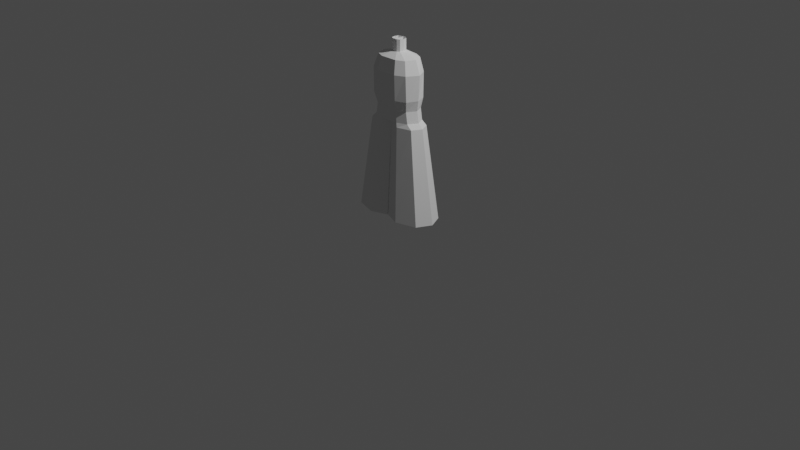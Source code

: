 # Source: player.blend  (saved by Blender 2.93.20; exported with 4.5.12 LTS)
import bpy
from mathutils import Matrix  # noqa: F401  (used for matrix-valued properties, if any)

bpy.ops.wm.read_factory_settings(use_empty=True)
scene = bpy.context.scene
scene.name = 'Scene'

# ---- collections
col_collection = bpy.data.collections.new('Collection'); scene.collection.children.link(col_collection)

# ---- world
world_world = bpy.data.worlds.new('World'); scene.world = world_world
world_world.use_nodes = True; world_world.node_tree.nodes.clear()
_N = world_world.node_tree.nodes; _L = world_world.node_tree.links
n0 = _N.new('ShaderNodeOutputWorld'); n0.name = 'World Output'; n0.location = (300, 300)
n1 = _N.new('ShaderNodeBackground'); n1.name = 'Background'; n1.location = (10, 300)
n1.inputs[0].default_value = (0.05088, 0.05088, 0.05088, 1.0)
_L.new(n1.outputs[0], n0.inputs[0])
n0.is_active_output = True
world_world.color = (0.05088, 0.05088, 0.05088)
world_world.use_sun_shadow = False
world_world.sun_shadow_jitter_overblur = 0.0

# ---- cameras
cam_camera = bpy.data.cameras.new('Camera')
cam_camera.clip_end = 100.0
cam_camera.ortho_scale = 7.314

# ---- lights
light_light = bpy.data.lights.new('Light', 'POINT')
light_light.transmission_factor = 0.0
light_light.energy = 1000.0
light_light.shadow_soft_size = 0.1
light_light.shadow_maximum_resolution = 0.006
light_light.use_absolute_resolution = True

# ---- meshes
me_cube_001 = bpy.data.meshes.new('Cube.001')
me_cube_001.from_pydata([(0.2712, 0.0, 1.107), (0.1088, -0.1388, 1.107), (0.1088, 0.1388, 1.107), (0.0, -0.1388, 1.107), (0.0, 0.1388, 1.107), (0.2166, -0.09778, 1.107), (0.2166, 0.09778, 1.107), (0.2731, 0.1028, 1.062), (0.2731, -0.1028, 1.062), (0.0, 0.1459, 1.062), (0.0, -0.1028, 1.062), (0.1194, 0.1459, 1.062), (0.1194, -0.1459, 1.062), (0.0, 0.0, 1.062), (0.3243, 0.0, 1.062), (0.1012, -0.1388, 1.225), (0.1012, 0.1388, 1.225), (0.1984, 0.09778, 1.225), (0.4014, 0.1556, 0.09771), (0.4014, -0.1556, 0.09771), (0.006721, 0.1556, 0.09771), (0.006721, -0.1556, 0.09771), (0.1793, 0.2209, 0.09771), (0.1793, -0.2209, 0.09771), (-0.05824, 1.353e-07, 0.09771), (0.4754, 1.353e-07, 0.09771), (0.0, -0.1388, 1.225), (0.25, 0.0, 1.225), (0.3372, -0.1292, 0.5799), (0.003361, -0.1292, 0.5799), (0.1494, -0.1834, 0.5799), (0.003679, 0.1317, 0.5342), (0.003042, 0.1267, 0.6255), (-0.02637, 6.127e-08, 0.6255), (-0.03188, 7.456e-08, 0.5343), (-0.01795, -0.04444, 0.5799), (0.3433, 0.1317, 0.5342), (0.3312, 0.1267, 0.6255), (0.1465, 0.1798, 0.6255), (0.1522, 0.1869, 0.5342), (0.407, 7.407e-08, 0.5342), (0.3927, 5.541e-08, 0.6255), (0.3798, -0.04124, 0.5799), (0.0, 0.1388, 1.225), (0.1984, -0.09778, 1.225), (0.0, -0.1388, 1.725), (0.09371, 0.1388, 1.725), (0.09371, -0.1388, 1.725), (0.2277, 0.0, 1.725), (0.0, 0.09778, 1.725), (0.1833, -0.09778, 1.725), (0.1833, 0.09778, 1.725), (0.0, -0.05629, 1.774), (0.02675, 0.05629, 1.774), (0.02675, -0.05629, 1.774), (0.0, 0.0, 1.774), (0.06438, 0.0, 1.774), (0.0, 0.05629, 1.774), (0.05498, -0.03966, 1.774), (0.05498, 0.03966, 1.774), (0.1188, -0.1755, 1.59), (0.0, -0.1755, 1.59), (0.0, 0.1593, 1.59), (0.1188, 0.1593, 1.59), (0.221, 0.1099, 1.59), (0.2909, -0.008101, 1.59), (0.221, -0.1261, 1.59), (0.0, -0.1678, 1.333), (0.1175, 0.1507, 1.333), (0.2243, 0.1037, 1.333), (0.273, -0.008515, 1.333), (0.1175, -0.1678, 1.333), (0.0, 0.1507, 1.333), (0.2243, -0.1207, 1.333), (0.0, -0.05629, 1.892), (0.02675, 0.05629, 1.892), (0.02675, -0.05629, 1.892), (0.0, 0.0, 1.892), (0.06438, 0.0, 1.892), (0.0, 0.05629, 1.892), (0.05498, -0.03966, 1.892), (0.05498, 0.03966, 1.892)], [], [(0, 5, 8, 14), (4, 2, 11, 9), (2, 6, 7, 11), (6, 0, 14, 7), (5, 1, 12, 8), (1, 3, 10, 12), (0, 6, 17, 27), (3, 1, 15, 26), (1, 5, 44, 15), (5, 0, 27, 44), (2, 4, 43, 16), (6, 2, 16, 17), (9, 11, 38, 32), (7, 14, 41, 37), (13, 9, 32, 33), (11, 7, 37, 38), (14, 8, 28, 42, 41), (30, 29, 21, 23), (36, 40, 25, 18), (28, 30, 23, 19), (22, 18, 25, 19, 23, 21, 24, 20), (8, 12, 30, 28), (29, 35, 34, 24, 21), (12, 10, 29, 30), (61, 60, 47, 45), (40, 42, 28, 19, 25), (10, 13, 33, 35, 29), (39, 36, 18, 22), (34, 31, 20, 24), (33, 34, 35), (40, 41, 42), (40, 36, 37, 41), (39, 31, 32, 38), (36, 39, 38, 37), (31, 34, 33, 32), (31, 39, 22, 20), (63, 62, 49, 46), (64, 63, 46, 51), (65, 64, 51, 48), (60, 66, 50, 47), (66, 65, 48, 50), (45, 47, 54, 52), (46, 49, 57, 53), (47, 50, 58, 54), (51, 46, 53, 59), (50, 48, 56, 58), (48, 51, 59, 56), (73, 70, 65, 66), (71, 73, 66, 60), (70, 69, 64, 65), (69, 68, 63, 64), (68, 72, 62, 63), (67, 71, 60, 61), (26, 15, 71, 67), (16, 43, 72, 68), (17, 16, 68, 69), (27, 17, 69, 70), (15, 44, 73, 71), (44, 27, 70, 73), (53, 57, 79, 75), (57, 55, 77, 79), (52, 54, 76, 74), (56, 59, 81, 78), (59, 53, 75, 81), (58, 56, 78, 80), (54, 58, 80, 76), (55, 52, 74, 77)])
_uv = me_cube_001.uv_layers.new(name='UVMap')
_uv.uv.foreach_set('vector', [0.375, 0.625, 0.375, 0.75, 0.375, 0.75, 0.375, 0.625, 0.375, 0.25, 0.375, 0.375, 0.375, 0.375, 0.375, 0.25, 0.375, 0.375, 0.375, 0.5, 0.375, 0.5, 0.375, 0.375, 0.375, 0.5, 0.375, 0.625, 0.375, 0.625, 0.375, 0.5, 0.375, 0.75, 0.375, 0.875, 0.375, 0.875, 0.375, 0.75, 0.375, 0.875, 0.375, 1.0, 0.375, 1.0, 0.375, 0.875, 0.375, 0.625, 0.375, 0.5, 0.375, 0.5, 0.375, 0.625, 0.375, 1.0, 0.375, 0.875, 0.375, 0.875, 0.375, 1.0, 0.375, 0.875, 0.375, 0.75, 0.375, 0.75, 0.375, 0.875, 0.375, 0.75, 0.375, 0.625, 0.375, 0.625, 0.375, 0.75, 0.375, 0.375, 0.375, 0.25, 0.375, 0.25, 0.375, 0.375, 0.375, 0.5, 0.375, 0.375, 0.375, 0.375, 0.375, 0.5, 0.375, 0.25, 0.375, 0.375, 0.375, 0.375, 0.375, 0.25, 0.375, 0.5, 0.375, 0.625, 0.375, 0.625, 0.375, 0.5, 0.375, 0.125, 0.375, 0.25, 0.375, 0.25, 0.375, 0.125, 0.375, 0.375, 0.375, 0.5, 0.375, 0.5, 0.375, 0.375, 0.375, 0.625, 0.375, 0.75, 0.375, 0.75, 0.375, 0.6649, 0.375, 0.625, 0.375, 0.875, 0.375, 1.0, 0.375, 1.0, 0.375, 0.875, 0.375, 0.5, 0.375, 0.625, 0.375, 0.625, 0.375, 0.5, 0.375, 0.75, 0.375, 0.875, 0.375, 0.875, 0.375, 0.75, 0.375, 0.375, 0.375, 0.5, 0.375, 0.625, 0.375, 0.75, 0.375, 0.875, 0.375, 1.0, 0.375, 0.125, 0.375, 0.25, 0.375, 0.75, 0.375, 0.875, 0.375, 0.875, 0.375, 0.75, 0.375, 0.0, 0.375, 0.082, 0.375, 0.125, 0.375, 0.125, 0.375, 0.0, 0.375, 0.875, 0.375, 1.0, 0.375, 1.0, 0.375, 0.875, 0.0, 0.0, 0.0, 0.0, 0.0, 0.0, 0.0, 0.0, 0.375, 0.625, 0.375, 0.6649, 0.375, 0.75, 0.375, 0.75, 0.375, 0.625, 0.375, 0.0, 0.375, 0.125, 0.375, 0.125, 0.375, 0.082, 0.375, 0.0, 0.375, 0.375, 0.375, 0.5, 0.375, 0.5, 0.375, 0.375, 0.375, 0.125, 0.375, 0.25, 0.375, 0.25, 0.375, 0.125, 0.375, 0.125, 0.375, 0.1226, 0.375, 0.082, 0.375, 0.625, 0.375, 0.6231, 0.375, 0.6649, 0.375, 0.625, 0.375, 0.5, 0.375, 0.5, 0.375, 0.625, 0.375, 0.375, 0.375, 0.25, 0.375, 0.25, 0.375, 0.375, 0.375, 0.5, 0.375, 0.375, 0.375, 0.375, 0.375, 0.5, 0.375, 0.25, 0.375, 0.125, 0.375, 0.125, 0.375, 0.25, 0.375, 0.25, 0.375, 0.375, 0.375, 0.375, 0.375, 0.25, 0.0, 0.0, 0.0, 0.0, 0.0, 0.0, 0.0, 0.0, 0.0, 0.0, 0.0, 0.0, 0.0, 0.0, 0.0, 0.0, 0.0, 0.0, 0.0, 0.0, 0.0, 0.0, 0.0, 0.0, 0.0, 0.0, 0.0, 0.0, 0.0, 0.0, 0.0, 0.0, 0.0, 0.0, 0.0, 0.0, 0.0, 0.0, 0.0, 0.0, 0.0, 0.0, 0.0, 0.0, 0.0, 0.0, 0.0, 0.0, 0.0, 0.0, 0.0, 0.0, 0.0, 0.0, 0.0, 0.0, 0.0, 0.0, 0.0, 0.0, 0.0, 0.0, 0.0, 0.0, 0.0, 0.0, 0.0, 0.0, 0.0, 0.0, 0.0, 0.0, 0.0, 0.0, 0.0, 0.0, 0.0, 0.0, 0.0, 0.0, 0.0, 0.0, 0.0, 0.0, 0.0, 0.0, 0.0, 0.0, 0.0, 0.0, 0.0, 0.0, 0.0, 0.0, 0.0, 0.0, 0.0, 0.0, 0.0, 0.0, 0.0, 0.0, 0.0, 0.0, 0.0, 0.0, 0.0, 0.0, 0.0, 0.0, 0.0, 0.0, 0.0, 0.0, 0.0, 0.0, 0.0, 0.0, 0.0, 0.0, 0.0, 0.0, 0.0, 0.0, 0.0, 0.0, 0.0, 0.0, 0.0, 0.0, 0.0, 0.0, 0.0, 0.0, 0.0, 0.0, 0.0, 0.0, 0.0, 0.0, 0.0, 0.0, 0.0, 0.0, 0.0, 0.0, 0.0, 0.0, 0.0, 0.0, 0.0, 0.0, 0.0, 0.0, 0.0, 0.0, 0.0, 0.0, 0.0, 0.0, 0.0, 0.0, 0.0, 0.0, 0.0, 0.0, 0.0, 0.0, 0.0, 0.0, 0.0, 0.0, 0.0, 0.0, 0.0, 0.0, 0.0, 0.0, 0.0, 0.0, 0.0, 0.0, 0.0, 0.0, 0.0, 0.0, 0.0, 0.0, 0.0, 0.0, 0.0, 0.0, 0.0, 0.0, 0.0, 0.0, 0.0, 0.0, 0.0, 0.0, 0.0, 0.0, 0.0, 0.0, 0.0, 0.0, 0.0, 0.0, 0.0, 0.0, 0.0, 0.0, 0.0, 0.0, 0.0, 0.0, 0.0, 0.0, 0.0, 0.0, 0.0, 0.0, 0.0, 0.0, 0.0, 0.0, 0.0, 0.0, 0.0, 0.0, 0.0, 0.0, 0.0, 0.0, 0.0, 0.0, 0.0, 0.0, 0.0, 0.0, 0.0, 0.0, 0.0, 0.0, 0.0, 0.0, 0.0, 0.0])
me_cube_001.use_remesh_fix_poles = True
me_cube_001.use_remesh_preserve_attributes = False
me_cube_001.update()

# ---- objects
ob_light = bpy.data.objects.new('Light', light_light)
ob_camera = bpy.data.objects.new('Camera', cam_camera)
ob_cube = bpy.data.objects.new('Cube', me_cube_001)

# ---- transforms, parenting, visibility, modifiers, constraints
ob_light.location = (4.076, 1.005, 5.904)
ob_light.rotation_euler = (0.6503, 0.05522, 1.866)
ob_light.lock_rotations_4d = False
ob_light.empty_display_type = 'ARROWS'
ob_light.color = (0.0, 0.0, 0.0, 0.0)
ob_light.lineart.crease_threshold = 0.0
ob_camera.location = (7.359, -6.926, 4.958)
ob_camera.rotation_euler = (1.109, 0.0, 0.8149)
ob_camera.lock_rotations_4d = False
ob_camera.empty_display_type = 'ARROWS'
ob_camera.color = (0.0, 0.0, 0.0, 0.0)
ob_camera.display_type = 'WIRE'
ob_camera.lineart.crease_threshold = 0.0
ob_cube.location = (0.0, 0.0, 0.0)
_m = ob_cube.modifiers.new('Mirror', 'MIRROR')

# ---- collection membership
col_collection.objects.link(ob_light)
col_collection.objects.link(ob_camera)
col_collection.objects.link(ob_cube)

# ---- scene / render settings (as saved in the file)
scene.camera = ob_camera
scene.frame_start = 1; scene.frame_end = 250; scene.frame_set(1)
scene.render.engine = 'BLENDER_EEVEE_NEXT'
scene.cycles.use_denoising = False
scene.cycles.samples = 128
scene.cycles.sampling_pattern = 'TABULATED_SOBOL'
scene.cycles.use_adaptive_sampling = False
scene.cycles.use_light_tree = False
scene.view_settings.view_transform = 'Filmic'
bpy.context.view_layer.update()
